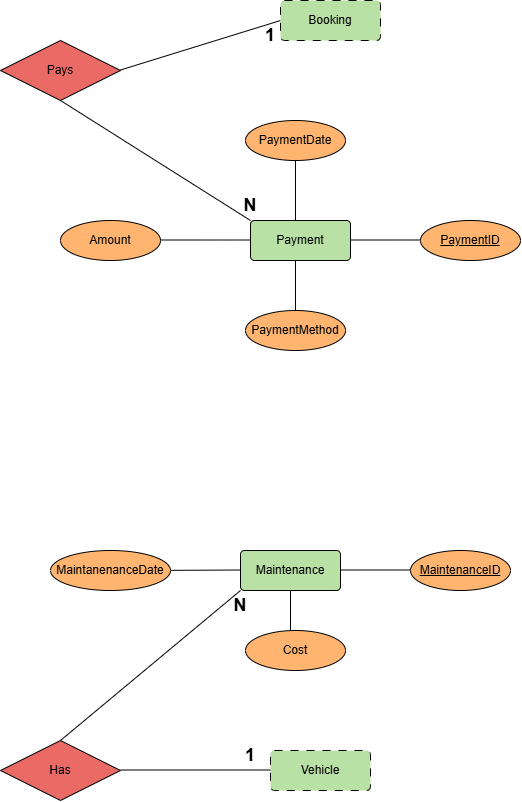

The diagram above was exported from draw.io. Its source (the exported page's mxGraphModel, read from the mxfile embedded in the PNG):
<mxGraphModel dx="1776" dy="969" grid="1" gridSize="10" guides="1" tooltips="1" connect="1" arrows="1" fold="1" page="1" pageScale="1" pageWidth="850" pageHeight="1100" math="0" shadow="0">
  <root>
    <mxCell id="0" />
    <mxCell id="1" parent="0" />
    <mxCell id="YUq3nGskHlPJKe5iGxd_-1" parent="1" style="rounded=1;arcSize=10;whiteSpace=wrap;html=1;align=center;fillColor=#B9E0A5;" value="Payment" vertex="1">
      <mxGeometry height="40" width="100" x="380" y="270" as="geometry" />
    </mxCell>
    <mxCell id="YUq3nGskHlPJKe5iGxd_-2" edge="1" parent="1" style="endArrow=none;html=1;rounded=0;defaultLabelBackgroundColor=page;" value="">
      <mxGeometry relative="1" as="geometry">
        <mxPoint x="480" y="289.5" as="sourcePoint" />
        <mxPoint x="560" y="289.5" as="targetPoint" />
      </mxGeometry>
    </mxCell>
    <mxCell id="YUq3nGskHlPJKe5iGxd_-3" edge="1" parent="1" style="endArrow=none;html=1;rounded=0;defaultLabelBackgroundColor=page;" value="">
      <mxGeometry relative="1" as="geometry">
        <mxPoint x="280" y="289.5" as="sourcePoint" />
        <mxPoint x="380" y="289.5" as="targetPoint" />
      </mxGeometry>
    </mxCell>
    <mxCell id="YUq3nGskHlPJKe5iGxd_-4" edge="1" parent="1" style="endArrow=none;html=1;rounded=0;defaultLabelBackgroundColor=page;" value="">
      <mxGeometry relative="1" as="geometry">
        <mxPoint x="425" y="270" as="sourcePoint" />
        <mxPoint x="425" y="210" as="targetPoint" />
      </mxGeometry>
    </mxCell>
    <mxCell id="YUq3nGskHlPJKe5iGxd_-5" edge="1" parent="1" style="endArrow=none;html=1;rounded=0;defaultLabelBackgroundColor=page;" value="">
      <mxGeometry relative="1" as="geometry">
        <mxPoint x="425" y="310" as="sourcePoint" />
        <mxPoint x="425" y="360" as="targetPoint" />
      </mxGeometry>
    </mxCell>
    <mxCell id="YUq3nGskHlPJKe5iGxd_-6" parent="1" style="ellipse;whiteSpace=wrap;html=1;align=center;fontStyle=4;fillColor=#FFB570;" value="PaymentID" vertex="1">
      <mxGeometry height="40" width="100" x="550" y="270" as="geometry" />
    </mxCell>
    <mxCell id="YUq3nGskHlPJKe5iGxd_-7" parent="1" style="ellipse;whiteSpace=wrap;html=1;align=center;fillColor=#FFB570;" value="Amount" vertex="1">
      <mxGeometry height="40" width="100" x="190" y="270" as="geometry" />
    </mxCell>
    <mxCell id="YUq3nGskHlPJKe5iGxd_-8" parent="1" style="ellipse;whiteSpace=wrap;html=1;align=center;fillColor=#FFB570;" value="PaymentDate" vertex="1">
      <mxGeometry height="40" width="100" x="375" y="170" as="geometry" />
    </mxCell>
    <mxCell id="YUq3nGskHlPJKe5iGxd_-9" parent="1" style="ellipse;whiteSpace=wrap;html=1;align=center;fillColor=#FFB570;" value="PaymentMethod" vertex="1">
      <mxGeometry height="40" width="100" x="375" y="360" as="geometry" />
    </mxCell>
    <mxCell id="YUq3nGskHlPJKe5iGxd_-10" parent="1" style="shape=rhombus;perimeter=rhombusPerimeter;whiteSpace=wrap;html=1;align=center;fillColor=#EA6B66;" value="Pays" vertex="1">
      <mxGeometry height="60" width="120" x="130" y="90" as="geometry" />
    </mxCell>
    <mxCell id="YUq3nGskHlPJKe5iGxd_-11" edge="1" parent="1" style="endArrow=none;html=1;rounded=0;defaultLabelBackgroundColor=page;entryX=0;entryY=0;entryDx=0;entryDy=0;" target="YUq3nGskHlPJKe5iGxd_-1" value="">
      <mxGeometry relative="1" as="geometry">
        <mxPoint x="190" y="150" as="sourcePoint" />
        <mxPoint x="350" y="150" as="targetPoint" />
      </mxGeometry>
    </mxCell>
    <mxCell id="YUq3nGskHlPJKe5iGxd_-12" edge="1" parent="1" style="endArrow=none;html=1;rounded=0;defaultLabelBackgroundColor=page;" value="">
      <mxGeometry relative="1" as="geometry">
        <mxPoint x="250" y="119.5" as="sourcePoint" />
        <mxPoint x="410" y="70" as="targetPoint" />
      </mxGeometry>
    </mxCell>
    <mxCell id="YUq3nGskHlPJKe5iGxd_-13" parent="1" style="rounded=1;arcSize=10;whiteSpace=wrap;html=1;align=center;dashed=1;dashPattern=8 8;fillColor=#B9E0A5;" value="Booking" vertex="1">
      <mxGeometry height="40" width="100" x="410" y="50" as="geometry" />
    </mxCell>
    <mxCell id="YUq3nGskHlPJKe5iGxd_-14" parent="1" style="text;html=1;whiteSpace=wrap;strokeColor=none;fillColor=none;align=center;verticalAlign=middle;rounded=0;" value="&lt;h2&gt;1&lt;/h2&gt;" vertex="1">
      <mxGeometry height="30" width="60" x="370" y="70" as="geometry" />
    </mxCell>
    <mxCell id="YUq3nGskHlPJKe5iGxd_-15" parent="1" style="text;html=1;whiteSpace=wrap;strokeColor=none;fillColor=none;align=center;verticalAlign=middle;rounded=0;" value="&lt;h2&gt;N&lt;/h2&gt;" vertex="1">
      <mxGeometry height="30" width="60" x="350" y="240" as="geometry" />
    </mxCell>
    <mxCell id="YUq3nGskHlPJKe5iGxd_-16" parent="1" style="rounded=1;arcSize=10;whiteSpace=wrap;html=1;align=center;fillColor=#B9E0A5;" value="Maintenance" vertex="1">
      <mxGeometry height="40" width="100" x="370" y="600" as="geometry" />
    </mxCell>
    <mxCell id="YUq3nGskHlPJKe5iGxd_-17" edge="1" parent="1" style="endArrow=none;html=1;rounded=0;defaultLabelBackgroundColor=page;" value="">
      <mxGeometry relative="1" as="geometry">
        <mxPoint x="470" y="619.5" as="sourcePoint" />
        <mxPoint x="550" y="619.5" as="targetPoint" />
      </mxGeometry>
    </mxCell>
    <mxCell id="YUq3nGskHlPJKe5iGxd_-18" edge="1" parent="1" style="endArrow=none;html=1;rounded=0;defaultLabelBackgroundColor=page;" value="">
      <mxGeometry relative="1" as="geometry">
        <mxPoint x="270" y="620" as="sourcePoint" />
        <mxPoint x="370" y="619.5" as="targetPoint" />
      </mxGeometry>
    </mxCell>
    <mxCell id="YUq3nGskHlPJKe5iGxd_-19" edge="1" parent="1" style="endArrow=none;html=1;rounded=0;defaultLabelBackgroundColor=page;" value="">
      <mxGeometry relative="1" as="geometry">
        <mxPoint x="420" y="640" as="sourcePoint" />
        <mxPoint x="420" y="680" as="targetPoint" />
      </mxGeometry>
    </mxCell>
    <mxCell id="YUq3nGskHlPJKe5iGxd_-20" parent="1" style="ellipse;whiteSpace=wrap;html=1;align=center;fontStyle=4;fillColor=#FFB570;" value="MaintenanceID" vertex="1">
      <mxGeometry height="40" width="100" x="540" y="600" as="geometry" />
    </mxCell>
    <mxCell id="YUq3nGskHlPJKe5iGxd_-21" parent="1" style="ellipse;whiteSpace=wrap;html=1;align=center;fillColor=#FFB570;" value="MaintanenanceDate" vertex="1">
      <mxGeometry height="40" width="120" x="180" y="600" as="geometry" />
    </mxCell>
    <mxCell id="YUq3nGskHlPJKe5iGxd_-22" parent="1" style="ellipse;whiteSpace=wrap;html=1;align=center;fillColor=#FFB570;" value="Cost" vertex="1">
      <mxGeometry height="40" width="100" x="375" y="680" as="geometry" />
    </mxCell>
    <mxCell id="YUq3nGskHlPJKe5iGxd_-23" parent="1" style="shape=rhombus;perimeter=rhombusPerimeter;whiteSpace=wrap;html=1;align=center;fillColor=#EA6B66;" value="Has" vertex="1">
      <mxGeometry height="60" width="120" x="130" y="790" as="geometry" />
    </mxCell>
    <mxCell id="YUq3nGskHlPJKe5iGxd_-24" edge="1" parent="1" style="endArrow=none;html=1;rounded=0;defaultLabelBackgroundColor=page;entryX=0;entryY=1;entryDx=0;entryDy=0;" target="YUq3nGskHlPJKe5iGxd_-16" value="">
      <mxGeometry relative="1" as="geometry">
        <mxPoint x="190" y="790" as="sourcePoint" />
        <mxPoint x="350" y="790" as="targetPoint" />
      </mxGeometry>
    </mxCell>
    <mxCell id="YUq3nGskHlPJKe5iGxd_-25" edge="1" parent="1" style="endArrow=none;html=1;rounded=0;defaultLabelBackgroundColor=page;" value="">
      <mxGeometry relative="1" as="geometry">
        <mxPoint x="250" y="819.5" as="sourcePoint" />
        <mxPoint x="410" y="819.5" as="targetPoint" />
      </mxGeometry>
    </mxCell>
    <mxCell id="YUq3nGskHlPJKe5iGxd_-26" parent="1" style="rounded=1;arcSize=10;whiteSpace=wrap;html=1;align=center;dashed=1;dashPattern=8 8;fillColor=#B9E0A5;" value="Vehicle" vertex="1">
      <mxGeometry height="40" width="100" x="400" y="800" as="geometry" />
    </mxCell>
    <mxCell id="YUq3nGskHlPJKe5iGxd_-28" parent="1" style="text;html=1;whiteSpace=wrap;strokeColor=none;fillColor=none;align=center;verticalAlign=middle;rounded=0;" value="&lt;h2&gt;1&lt;/h2&gt;" vertex="1">
      <mxGeometry height="30" width="60" x="350" y="790" as="geometry" />
    </mxCell>
    <mxCell id="YUq3nGskHlPJKe5iGxd_-29" parent="1" style="text;html=1;whiteSpace=wrap;strokeColor=none;fillColor=none;align=center;verticalAlign=middle;rounded=0;" value="&lt;h2&gt;N&lt;/h2&gt;" vertex="1">
      <mxGeometry height="30" width="60" x="340" y="640" as="geometry" />
    </mxCell>
  </root>
</mxGraphModel>